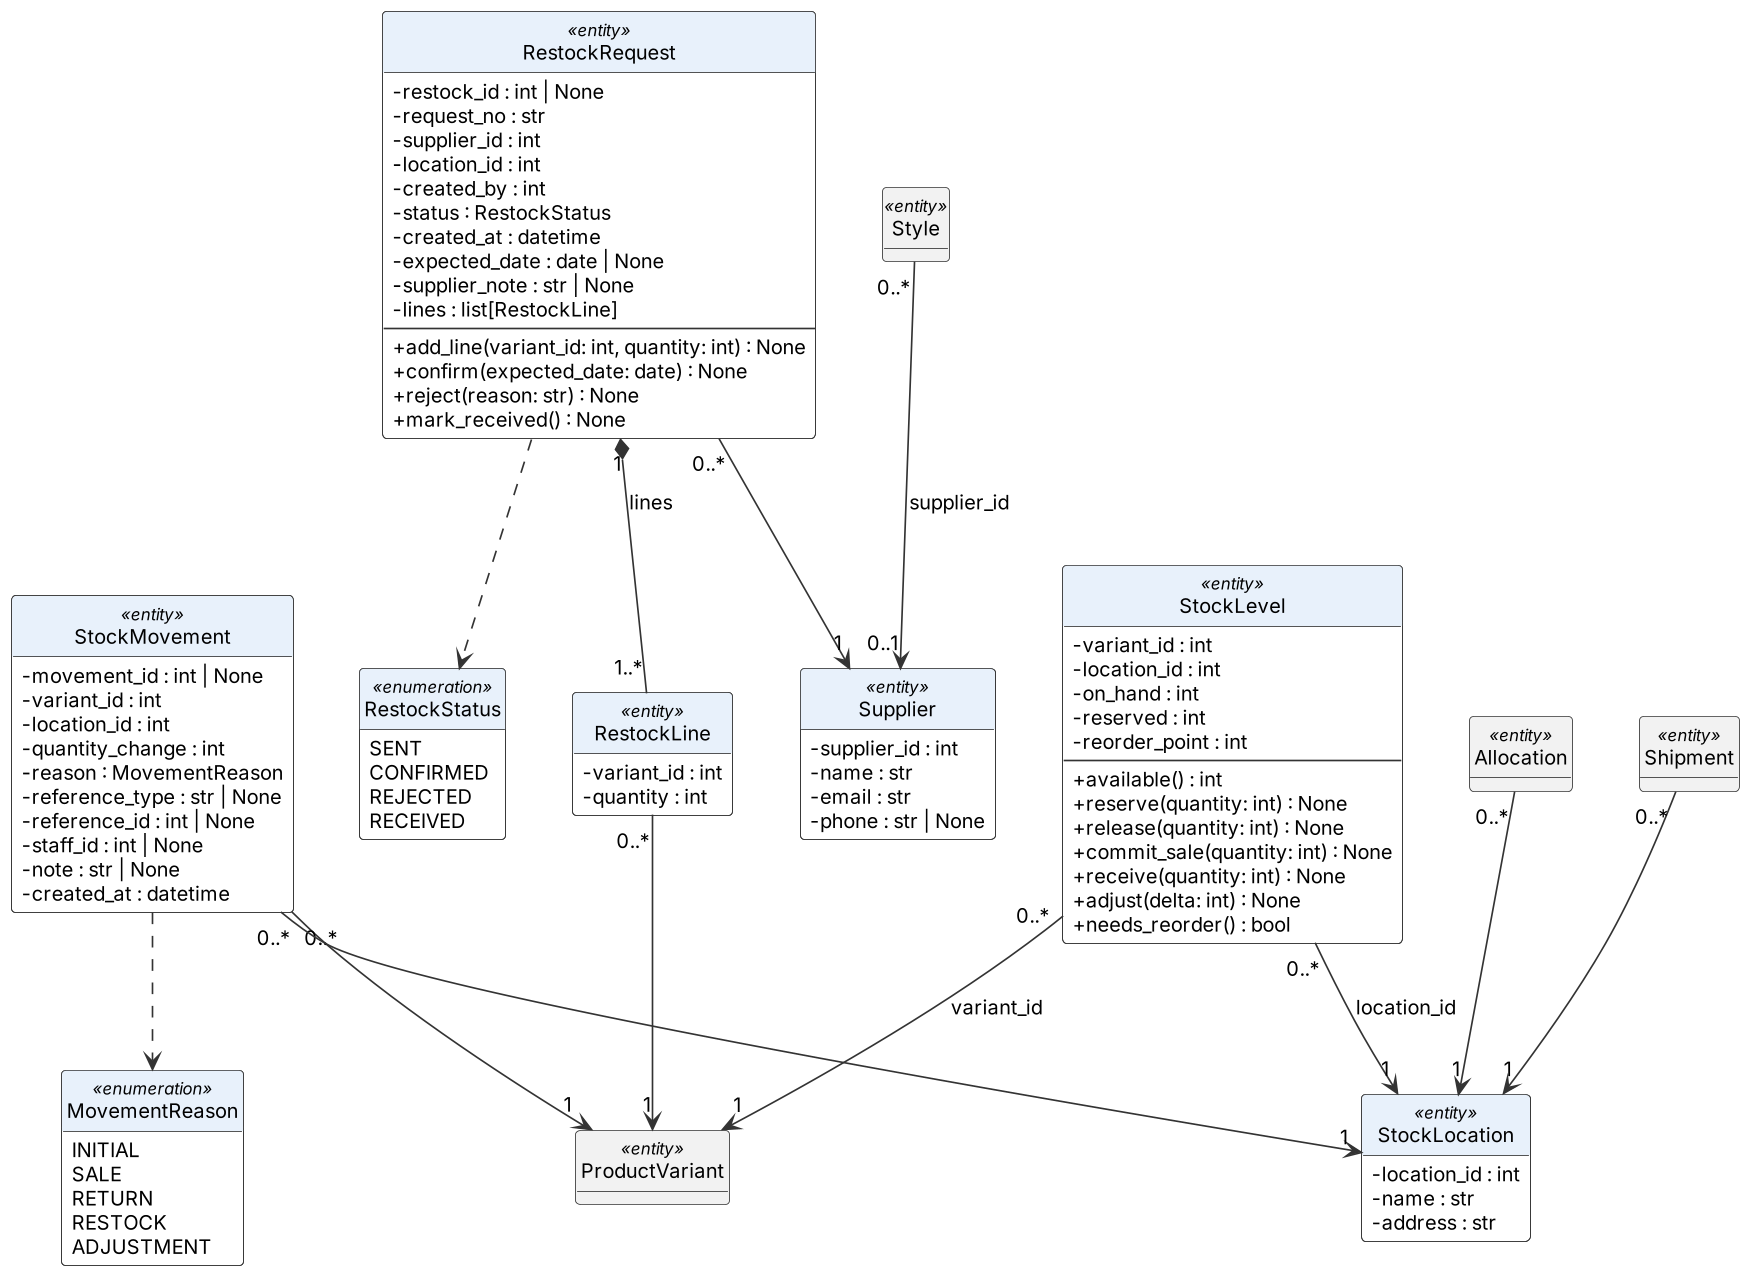

The diagram above was rendered by PlantUML. Its source (embedded in the PNG):
@startuml d3_design_inventory
!include style.iuml
skinparam nodesep 40
class StockLocation <<entity>> {
  - location_id : int
  - name : str
  - address : str
}
class StockLevel <<entity>> {
  - variant_id : int
  - location_id : int
  - on_hand : int
  - reserved : int
  - reorder_point : int
  --
  + available() : int
  + reserve(quantity: int) : None
  + release(quantity: int) : None
  + commit_sale(quantity: int) : None
  + receive(quantity: int) : None
  + adjust(delta: int) : None
  + needs_reorder() : bool
}
class StockMovement <<entity>> {
  - movement_id : int | None
  - variant_id : int
  - location_id : int
  - quantity_change : int
  - reason : MovementReason
  - reference_type : str | None
  - reference_id : int | None
  - staff_id : int | None
  - note : str | None
  - created_at : datetime
}
class Supplier <<entity>> {
  - supplier_id : int
  - name : str
  - email : str
  - phone : str | None
}
class RestockRequest <<entity>> {
  - restock_id : int | None
  - request_no : str
  - supplier_id : int
  - location_id : int
  - created_by : int
  - status : RestockStatus
  - created_at : datetime
  - expected_date : date | None
  - supplier_note : str | None
  - lines : list[RestockLine]
  --
  + add_line(variant_id: int, quantity: int) : None
  + confirm(expected_date: date) : None
  + reject(reason: str) : None
  + mark_received() : None
}
class RestockLine <<entity>> {
  - variant_id : int
  - quantity : int
}
class Allocation <<entity>> #F2F2F2 {

}
class ProductVariant <<entity>> #F2F2F2 {

}
class Shipment <<entity>> #F2F2F2 {

}
class Style <<entity>> #F2F2F2 {

}
enum MovementReason <<enumeration>> {
  INITIAL
  SALE
  RETURN
  RESTOCK
  ADJUSTMENT
}
enum RestockStatus <<enumeration>> {
  SENT
  CONFIRMED
  REJECTED
  RECEIVED
}
Style "0..*" --> "0..1" Supplier : supplier_id
StockLevel "0..*" --> "1" ProductVariant : variant_id
StockLevel "0..*" --> "1" StockLocation : location_id
StockMovement "0..*" --> "1" ProductVariant
StockMovement "0..*" --> "1" StockLocation
RestockRequest "1" *-- "1..*" RestockLine : lines
RestockRequest "0..*" --> "1" Supplier
RestockLine "0..*" --> "1" ProductVariant
Allocation "0..*" --> "1" StockLocation
Shipment "0..*" --> "1" StockLocation
StockMovement ..> MovementReason
RestockRequest ..> RestockStatus
@enduml